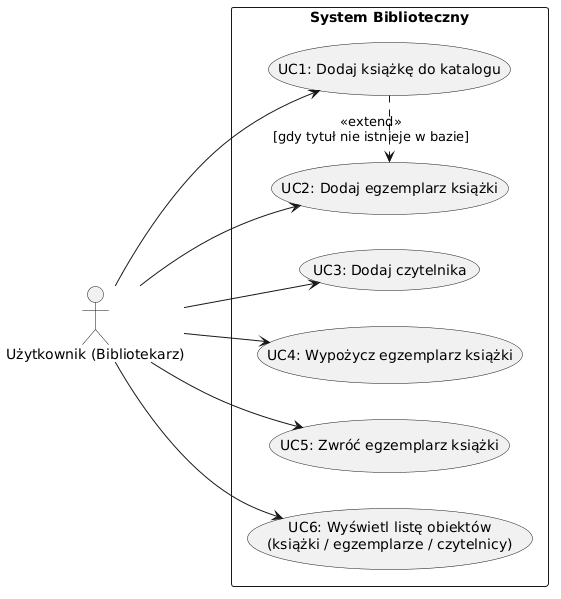

The diagram above was rendered by PlantUML. Its source (embedded in the PNG):
@startuml
left to right direction
skinparam monochrome true

actor "Użytkownik (Bibliotekarz)" as User

rectangle "System Biblioteczny" {
    usecase "UC1: Dodaj książkę do katalogu" as UC1
    usecase "UC2: Dodaj egzemplarz książki" as UC2
    usecase "UC3: Dodaj czytelnika" as UC3
    usecase "UC4: Wypożycz egzemplarz książki" as UC4
    usecase "UC5: Zwróć egzemplarz książki" as UC5
    usecase "UC6: Wyświetl listę obiektów\n(książki / egzemplarze / czytelnicy)" as UC6

    UC1 .> UC2 : <<extend>>\n[gdy tytuł nie istnieje w bazie]
}

User --> UC1
User --> UC2
User --> UC3
User --> UC4
User --> UC5
User --> UC6
@enduml